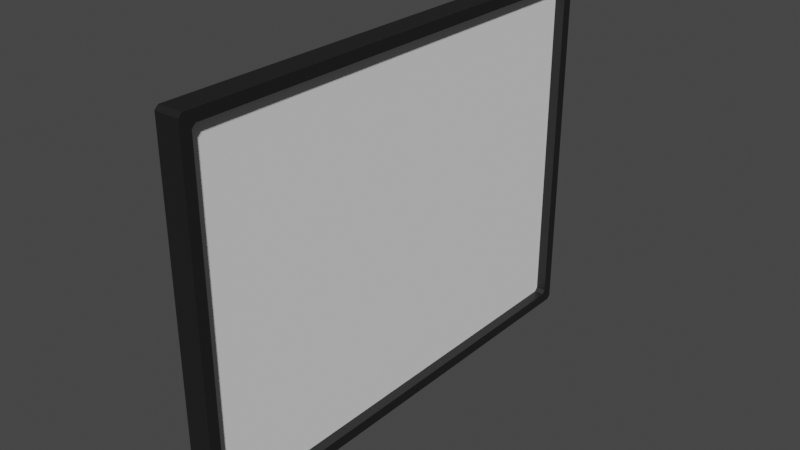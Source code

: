 # Source: Finestra_grande_v2.blend  (saved by Blender 3.3.6; exported with 4.5.12 LTS)
import bpy
from mathutils import Matrix  # noqa: F401  (used for matrix-valued properties, if any)

bpy.ops.wm.read_factory_settings(use_empty=True)
scene = bpy.context.scene
scene.name = 'Scene'

# ---- collections
col_collection = bpy.data.collections.new('Collection'); scene.collection.children.link(col_collection)

# ---- materials (node trees are filled in below, after node groups)
mat_nero = bpy.data.materials.new('Nero')
mat_nero.use_transparent_shadow = False

# ---- material node trees
mat_nero.use_nodes = True; mat_nero.node_tree.nodes.clear()
_N = mat_nero.node_tree.nodes; _L = mat_nero.node_tree.links
n0 = _N.new('ShaderNodeBsdfPrincipled'); n0.name = 'Principled BSDF'; n0.location = (10, 300)
n0.distribution = 'GGX'
n0.subsurface_method = 'RANDOM_WALK_SKIN'
n0.inputs[0].default_value = (0.01161, 0.01161, 0.01161, 1.0)
n0.inputs[3].default_value = 1.45
n0.inputs[27].default_value = (0.0, 0.0, 0.0, 1.0)
n0.inputs[28].default_value = 1.0
n1 = _N.new('ShaderNodeOutputMaterial'); n1.name = 'Material Output'; n1.location = (300, 300)
_L.new(n0.outputs[0], n1.inputs[0])
n1.is_active_output = True

# ---- world
world_world = bpy.data.worlds.new('World'); scene.world = world_world
world_world.use_nodes = True; world_world.node_tree.nodes.clear()
_N = world_world.node_tree.nodes; _L = world_world.node_tree.links
n0 = _N.new('ShaderNodeOutputWorld'); n0.name = 'World Output'; n0.location = (300, 300)
n1 = _N.new('ShaderNodeBackground'); n1.name = 'Background'; n1.location = (10, 300)
n1.inputs[0].default_value = (0.05088, 0.05088, 0.05088, 1.0)
_L.new(n1.outputs[0], n0.inputs[0])
n0.is_active_output = True
world_world.color = (0.05088, 0.05088, 0.05088)
world_world.use_sun_shadow = False
world_world.sun_shadow_jitter_overblur = 0.0

# ---- meshes
me_cube_001 = bpy.data.meshes.new('Cube.001')
me_cube_001.from_pydata([(-1.0, -0.9412, -0.9215), (-1.0, -0.9215, -0.9412), (-1.0, -0.9551, -0.9551), (-1.0, -0.9215, 0.9412), (-1.0, -0.9412, 0.9215), (-1.0, -0.9551, 0.9551), (-1.0, 1.597, -0.9412), (-1.0, 1.616, -0.9215), (-1.0, 1.63, -0.9551), (-1.0, 1.616, 0.9215), (-1.0, 1.597, 0.9412), (-1.0, 1.63, 0.9551), (1.0, -0.9215, -0.9412), (1.0, -0.9412, -0.9215), (1.0, -0.9551, -0.9551), (1.0, -0.9412, 0.9215), (1.0, -0.9215, 0.9412), (1.0, -0.9551, 0.9551), (1.0, 1.616, -0.9215), (1.0, 1.597, -0.9412), (1.0, 1.63, -0.9551), (1.0, 1.597, 0.9412), (1.0, 1.616, 0.9215), (1.0, 1.63, 0.9551), (-1.0, 1.675, -0.9803), (-1.0, 1.655, -1.0), (-1.0, 1.661, -0.9861), (-1.0, -0.9803, -1.0), (-1.0, -1.0, -0.9803), (-1.0, -0.9861, -0.9861), (-1.0, -1.0, 0.9803), (-1.0, -0.9803, 1.0), (-1.0, -0.9861, 0.9861), (-1.0, 1.655, 1.0), (-1.0, 1.675, 0.9803), (-1.0, 1.661, 0.9861), (1.0, 1.675, 0.9803), (1.0, 1.655, 1.0), (1.0, 1.661, 0.9861), (1.0, 1.655, -1.0), (1.0, 1.675, -0.9803), (1.0, 1.661, -0.9861), (1.0, -1.0, -0.9803), (1.0, -0.9803, -1.0), (1.0, -0.9861, -0.9861), (1.0, -0.9803, 1.0), (1.0, -1.0, 0.9803), (1.0, -0.9861, 0.9861)], [], [(42, 46, 30, 28), (37, 33, 31, 45), (24, 34, 36, 40), (15, 13, 0, 4), (21, 16, 3, 10), (18, 22, 9, 7), (20, 19, 12, 14, 44, 43, 39, 41), (25, 39, 43, 27), (14, 13, 15, 17, 47, 46, 42, 44), (23, 22, 18, 20, 41, 40, 36, 38), (17, 16, 21, 23, 38, 37, 45, 47), (8, 7, 9, 11, 35, 34, 24, 26), (11, 10, 3, 5, 32, 31, 33, 35), (5, 4, 0, 2, 29, 28, 30, 32), (2, 1, 6, 8, 26, 25, 27, 29), (0, 1, 2), (3, 4, 5), (6, 7, 8), (9, 10, 11), (12, 13, 14), (15, 16, 17), (18, 19, 20), (21, 22, 23), (24, 25, 26), (27, 28, 29), (30, 31, 32), (33, 34, 35), (36, 37, 38), (39, 40, 41), (42, 43, 44), (45, 46, 47), (39, 25, 24, 40), (33, 37, 36, 34), (27, 43, 42, 28), (45, 31, 30, 46), (6, 19, 18, 7), (21, 10, 9, 22), (15, 4, 3, 16), (12, 1, 0, 13), (12, 19, 6, 1)])
_uv = me_cube_001.uv_layers.new(name='UVMap')
_uv.uv.foreach_set('vector', [0.3775, 0.75, 0.6225, 0.75, 0.6225, 1.0, 0.3775, 1.0, 0.625, 0.5025, 0.875, 0.5025, 0.875, 0.7475, 0.625, 0.7475, 0.3775, 0.25, 0.6225, 0.25, 0.6225, 0.5, 0.3775, 0.5, 0.6152, 0.7427, 0.3848, 0.7427, 0.3848, 0.00735, 0.6152, 0.00735, 0.6177, 0.5098, 0.6177, 0.7402, 0.6177, 0.009808, 0.6177, 0.2402, 0.3848, 0.5073, 0.6152, 0.5073, 0.6152, 0.2427, 0.3848, 0.2427, 0.3806, 0.5056, 0.3823, 0.5098, 0.3823, 0.7402, 0.3806, 0.7444, 0.3767, 0.7483, 0.375, 0.7475, 0.375, 0.5025, 0.3767, 0.5017, 0.125, 0.5025, 0.375, 0.5025, 0.375, 0.7475, 0.125, 0.7475, 0.3806, 0.7444, 0.3848, 0.7427, 0.6152, 0.7427, 0.6194, 0.7444, 0.6233, 0.7483, 0.6225, 0.75, 0.3775, 0.75, 0.3767, 0.7483, 0.6194, 0.5056, 0.6152, 0.5073, 0.3848, 0.5073, 0.3806, 0.5056, 0.3767, 0.5017, 0.3775, 0.5, 0.6225, 0.5, 0.6233, 0.5017, 0.6194, 0.7444, 0.6177, 0.7402, 0.6177, 0.5098, 0.6194, 0.5056, 0.6233, 0.5017, 0.625, 0.5025, 0.625, 0.7475, 0.6233, 0.7483, 0.3806, 0.2444, 0.3848, 0.2427, 0.6152, 0.2427, 0.6194, 0.2444, 0.6233, 0.2483, 0.6225, 0.25, 0.3775, 0.25, 0.3767, 0.2483, 0.6194, 0.2444, 0.6177, 0.2402, 0.6177, 0.009808, 0.6194, 0.005611, 0.6233, 0.001738, 0.625, 0.002458, 0.625, 0.2475, 0.6233, 0.2483, 0.6194, 0.005611, 0.6152, 0.00735, 0.3848, 0.00735, 0.3806, 0.005611, 0.3767, 0.001738, 0.3775, 0.0, 0.6225, 0.0, 0.6233, 0.001738, 0.3806, 0.005611, 0.3823, 0.009808, 0.3823, 0.2402, 0.3806, 0.2444, 0.3767, 0.2483, 0.375, 0.2475, 0.375, 0.002458, 0.3767, 0.001738, 0.3848, 0.00735, 0.3823, 0.00735, 0.3806, 0.005611, 0.6177, 0.009808, 0.6177, 0.00735, 0.6194, 0.005611, 0.3823, 0.2402, 0.3823, 0.2427, 0.3806, 0.2444, 0.6152, 0.2427, 0.6177, 0.2427, 0.6194, 0.2444, 0.3823, 0.7402, 0.3823, 0.7427, 0.3806, 0.7444, 0.6152, 0.7427, 0.6177, 0.7427, 0.6194, 0.7444, 0.3848, 0.5073, 0.3823, 0.5073, 0.3806, 0.5056, 0.6177, 0.5098, 0.6177, 0.5073, 0.6194, 0.5056, 0.125, 0.5, 0.125, 0.5025, 0.125, 0.5017, 0.3762, 0.001229, 0.3775, 0.0, 0.3767, 0.001738, 0.6238, 0.001229, 0.625, 0.002458, 0.6233, 0.001738, 0.6238, 0.2488, 0.6225, 0.25, 0.6233, 0.2483, 0.6238, 0.5012, 0.625, 0.5025, 0.6233, 0.5017, 0.375, 0.5025, 0.375, 0.5, 0.375, 0.5017, 0.375, 0.75, 0.375, 0.7475, 0.375, 0.7483, 0.625, 0.75, 0.6225, 0.75, 0.6233, 0.75, 0.375, 0.5025, 0.125, 0.5025, 0.125, 0.5, 0.375, 0.5, 0.625, 0.25, 0.625, 0.5, 0.6225, 0.5, 0.6225, 0.25, 0.125, 0.7475, 0.375, 0.7475, 0.375, 0.75, 0.125, 0.75, 0.625, 0.75, 0.625, 1.0, 0.6225, 1.0, 0.6225, 0.75, 0.3823, 0.2402, 0.3823, 0.5098, 0.3848, 0.5073, 0.3848, 0.2427, 0.6177, 0.5098, 0.6177, 0.2402, 0.6152, 0.2427, 0.6152, 0.5073, 0.6152, 0.7427, 0.6152, 0.00735, 0.6177, 0.009808, 0.6177, 0.7402, 0.3823, 0.7402, 0.3823, 0.009808, 0.3848, 0.00735, 0.3848, 0.7427, 0.3823, 0.7402, 0.3823, 0.5098, 0.3823, 0.2402, 0.3823, 0.009808])
me_cube_001.materials.append(mat_nero)
me_cube_001.update()
me_cube_002 = bpy.data.meshes.new('Cube.002')
me_cube_002.from_pydata([(-1.0, -0.9412, -0.9412), (-1.0, -0.9412, 0.9412), (-1.0, 1.633, -0.9412), (-1.0, 1.633, 0.9412), (1.0, -0.9412, -0.9412), (1.0, -0.9412, 0.9412), (1.0, 1.633, -0.9412), (1.0, 1.633, 0.9412)], [], [(0, 1, 3, 2), (6, 7, 5, 4)])
_uv = me_cube_002.uv_layers.new(name='UVMap')
_uv.uv.foreach_set('vector', [0.3823, 0.00735, 0.6177, 0.00735, 0.6177, 0.2427, 0.3823, 0.2427, 0.3823, 0.5073, 0.6177, 0.5073, 0.6177, 0.7427, 0.3823, 0.7427])
me_cube_002.update()

# ---- objects
ob_cornice = bpy.data.objects.new('Cornice', me_cube_001)
ob_vetro = bpy.data.objects.new('Vetro', me_cube_002)

# ---- transforms, parenting, visibility, modifiers, constraints
ob_cornice.location = (0.0, 0.0, 0.0)
ob_cornice.scale = (0.05, 0.75, 0.75)
ob_vetro.location = (0.0, 0.0, 0.0)
ob_vetro.scale = (0.008756, 0.75, 0.75)

# ---- collection membership
col_collection.objects.link(ob_cornice)
col_collection.objects.link(ob_vetro)

# ---- scene / render settings (as saved in the file)
scene.frame_start = 1; scene.frame_end = 250; scene.frame_set(1)
scene.render.engine = 'BLENDER_EEVEE_NEXT'
scene.cycles.sampling_pattern = 'TABULATED_SOBOL'
scene.cycles.use_light_tree = False
scene.view_settings.view_transform = 'Filmic'
bpy.context.view_layer.update()

# ---- added for rendering (the .blend has no active camera and no usable light): camera, sun
cam_auto = bpy.data.cameras.new('AutoCamera')
cam_auto.lens = 50.0
cam_auto.sensor_width = 36.0
cam_auto.clip_end = 1000.0
ob_auto_camera = bpy.data.objects.new('AutoCamera', cam_auto)
scene.collection.objects.link(ob_auto_camera)
ob_auto_camera.location = (2.31954, -2.53032, 1.85563)
ob_auto_camera.rotation_euler = (1.09748, -7.21219e-08, 0.694738)
scene.camera = ob_auto_camera
light_auto_sun = bpy.data.lights.new('AutoSun', 'SUN')
light_auto_sun.energy = 3.0
light_auto_sun.angle = 0.0523599
ob_auto_sun = bpy.data.objects.new('AutoSun', light_auto_sun)
scene.collection.objects.link(ob_auto_sun)
ob_auto_sun.rotation_euler = (0.872665, 0.174533, 0.523599)
bpy.context.view_layer.update()
